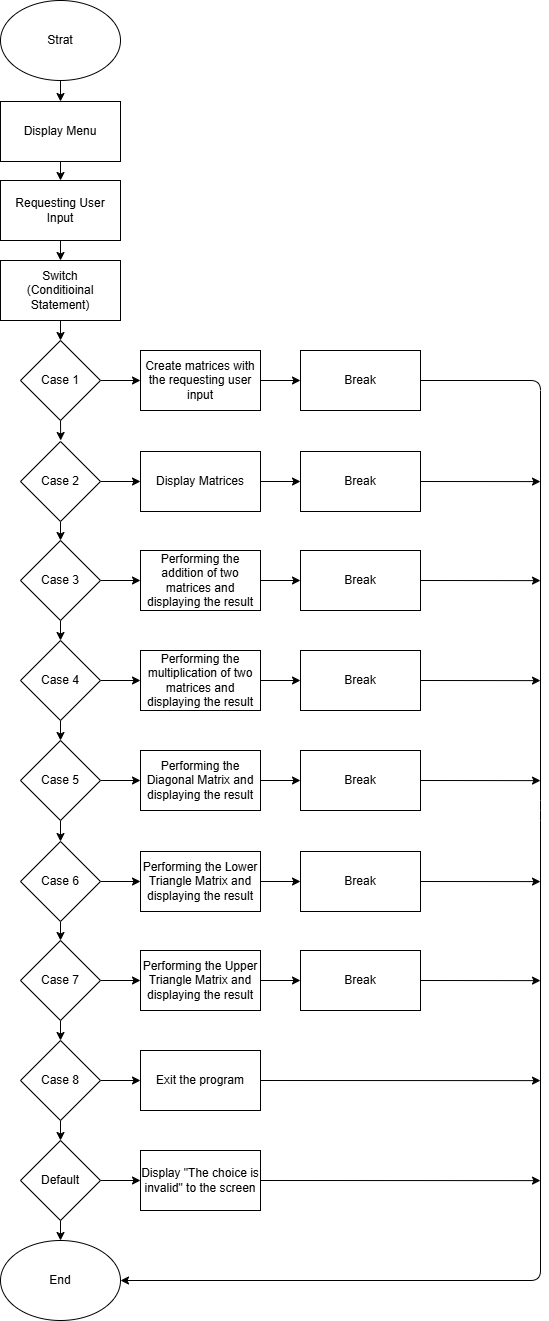

The diagram above was exported from draw.io. Its source (the exported page's mxGraphModel, read from the mxfile embedded in the PNG):
<mxGraphModel dx="1665" dy="1138" grid="1" gridSize="10" guides="1" tooltips="1" connect="1" arrows="1" fold="1" page="1" pageScale="1" pageWidth="850" pageHeight="1100" math="0" shadow="0">
  <root>
    <mxCell id="0" />
    <mxCell id="1" parent="0" />
    <mxCell id="2" value="Strat" style="ellipse;whiteSpace=wrap;html=1;" parent="1" vertex="1">
      <mxGeometry x="100" y="20" width="120" height="80" as="geometry" />
    </mxCell>
    <mxCell id="36" style="edgeStyle=none;html=1;exitX=0.5;exitY=1;exitDx=0;exitDy=0;" parent="1" source="3" target="4" edge="1">
      <mxGeometry relative="1" as="geometry" />
    </mxCell>
    <mxCell id="3" value="Display Menu" style="rounded=0;whiteSpace=wrap;html=1;" parent="1" vertex="1">
      <mxGeometry x="100" y="121" width="120" height="60" as="geometry" />
    </mxCell>
    <mxCell id="37" style="edgeStyle=none;html=1;exitX=0.5;exitY=1;exitDx=0;exitDy=0;" parent="1" source="4" target="5" edge="1">
      <mxGeometry relative="1" as="geometry" />
    </mxCell>
    <mxCell id="4" value="Requesting User Input" style="rounded=0;whiteSpace=wrap;html=1;" parent="1" vertex="1">
      <mxGeometry x="100" y="200" width="120" height="60" as="geometry" />
    </mxCell>
    <mxCell id="38" style="edgeStyle=none;html=1;exitX=0.5;exitY=1;exitDx=0;exitDy=0;" parent="1" source="5" target="6" edge="1">
      <mxGeometry relative="1" as="geometry" />
    </mxCell>
    <mxCell id="5" value="Switch&lt;div&gt;(Conditioinal Statement)&lt;/div&gt;" style="rounded=0;whiteSpace=wrap;html=1;" parent="1" vertex="1">
      <mxGeometry x="100" y="280" width="120" height="60" as="geometry" />
    </mxCell>
    <mxCell id="39" style="edgeStyle=none;html=1;exitX=0.5;exitY=1;exitDx=0;exitDy=0;" parent="1" source="6" edge="1">
      <mxGeometry relative="1" as="geometry">
        <mxPoint x="160.19512195121956" y="460.0000000000001" as="targetPoint" />
      </mxGeometry>
    </mxCell>
    <mxCell id="58" style="edgeStyle=none;html=1;exitX=1;exitY=0.5;exitDx=0;exitDy=0;entryX=0;entryY=0.5;entryDx=0;entryDy=0;" parent="1" source="6" target="26" edge="1">
      <mxGeometry relative="1" as="geometry" />
    </mxCell>
    <mxCell id="6" value="Case 1" style="rhombus;whiteSpace=wrap;html=1;" parent="1" vertex="1">
      <mxGeometry x="120" y="360" width="80" height="80" as="geometry" />
    </mxCell>
    <mxCell id="7" value="End" style="ellipse;whiteSpace=wrap;html=1;" parent="1" vertex="1">
      <mxGeometry x="100" y="1260" width="120" height="80" as="geometry" />
    </mxCell>
    <mxCell id="40" style="edgeStyle=none;html=1;entryX=0.5;entryY=0;entryDx=0;entryDy=0;" parent="1" source="8" target="9" edge="1">
      <mxGeometry relative="1" as="geometry" />
    </mxCell>
    <mxCell id="57" style="edgeStyle=none;html=1;exitX=1;exitY=0.5;exitDx=0;exitDy=0;entryX=0;entryY=0.5;entryDx=0;entryDy=0;" parent="1" source="8" target="27" edge="1">
      <mxGeometry relative="1" as="geometry" />
    </mxCell>
    <mxCell id="8" value="Case 2" style="rhombus;whiteSpace=wrap;html=1;" parent="1" vertex="1">
      <mxGeometry x="120" y="461" width="80" height="80" as="geometry" />
    </mxCell>
    <mxCell id="42" style="edgeStyle=none;html=1;exitX=0.5;exitY=1;exitDx=0;exitDy=0;entryX=0.5;entryY=0;entryDx=0;entryDy=0;" parent="1" source="9" target="10" edge="1">
      <mxGeometry relative="1" as="geometry" />
    </mxCell>
    <mxCell id="56" style="edgeStyle=none;html=1;exitX=1;exitY=0.5;exitDx=0;exitDy=0;entryX=0;entryY=0.5;entryDx=0;entryDy=0;" parent="1" source="9" target="34" edge="1">
      <mxGeometry relative="1" as="geometry" />
    </mxCell>
    <mxCell id="9" value="Case 3" style="rhombus;whiteSpace=wrap;html=1;" parent="1" vertex="1">
      <mxGeometry x="120" y="560" width="80" height="80" as="geometry" />
    </mxCell>
    <mxCell id="43" style="edgeStyle=none;html=1;exitX=0.5;exitY=1;exitDx=0;exitDy=0;entryX=0.5;entryY=0;entryDx=0;entryDy=0;" parent="1" source="10" target="11" edge="1">
      <mxGeometry relative="1" as="geometry" />
    </mxCell>
    <mxCell id="55" style="edgeStyle=none;html=1;exitX=1;exitY=0.5;exitDx=0;exitDy=0;entryX=0;entryY=0.5;entryDx=0;entryDy=0;" parent="1" source="10" target="28" edge="1">
      <mxGeometry relative="1" as="geometry" />
    </mxCell>
    <mxCell id="10" value="Case 4" style="rhombus;whiteSpace=wrap;html=1;" parent="1" vertex="1">
      <mxGeometry x="120" y="660" width="80" height="80" as="geometry" />
    </mxCell>
    <mxCell id="44" style="edgeStyle=none;html=1;exitX=0.5;exitY=1;exitDx=0;exitDy=0;entryX=0.5;entryY=0;entryDx=0;entryDy=0;" parent="1" source="11" target="12" edge="1">
      <mxGeometry relative="1" as="geometry" />
    </mxCell>
    <mxCell id="54" style="edgeStyle=none;html=1;exitX=1;exitY=0.5;exitDx=0;exitDy=0;entryX=0;entryY=0.5;entryDx=0;entryDy=0;" parent="1" source="11" target="30" edge="1">
      <mxGeometry relative="1" as="geometry" />
    </mxCell>
    <mxCell id="11" value="Case 5" style="rhombus;whiteSpace=wrap;html=1;" parent="1" vertex="1">
      <mxGeometry x="120" y="760" width="80" height="80" as="geometry" />
    </mxCell>
    <mxCell id="46" style="edgeStyle=none;html=1;exitX=0.5;exitY=1;exitDx=0;exitDy=0;entryX=0.5;entryY=0;entryDx=0;entryDy=0;" parent="1" source="12" target="14" edge="1">
      <mxGeometry relative="1" as="geometry" />
    </mxCell>
    <mxCell id="53" style="edgeStyle=none;html=1;exitX=1;exitY=0.5;exitDx=0;exitDy=0;entryX=0;entryY=0.5;entryDx=0;entryDy=0;" parent="1" source="12" target="31" edge="1">
      <mxGeometry relative="1" as="geometry" />
    </mxCell>
    <mxCell id="12" value="Case 6" style="rhombus;whiteSpace=wrap;html=1;" parent="1" vertex="1">
      <mxGeometry x="120" y="861" width="80" height="80" as="geometry" />
    </mxCell>
    <mxCell id="47" style="edgeStyle=none;html=1;exitX=0.5;exitY=1;exitDx=0;exitDy=0;entryX=0.5;entryY=0;entryDx=0;entryDy=0;" parent="1" source="14" target="15" edge="1">
      <mxGeometry relative="1" as="geometry" />
    </mxCell>
    <mxCell id="52" style="edgeStyle=none;html=1;exitX=1;exitY=0.5;exitDx=0;exitDy=0;entryX=0;entryY=0.5;entryDx=0;entryDy=0;" parent="1" source="14" target="29" edge="1">
      <mxGeometry relative="1" as="geometry" />
    </mxCell>
    <mxCell id="14" value="Case 7" style="rhombus;whiteSpace=wrap;html=1;" parent="1" vertex="1">
      <mxGeometry x="120" y="960" width="80" height="80" as="geometry" />
    </mxCell>
    <mxCell id="48" style="edgeStyle=none;html=1;exitX=0.5;exitY=1;exitDx=0;exitDy=0;entryX=0.5;entryY=0;entryDx=0;entryDy=0;" parent="1" source="15" target="16" edge="1">
      <mxGeometry relative="1" as="geometry" />
    </mxCell>
    <mxCell id="51" style="edgeStyle=none;html=1;exitX=1;exitY=0.5;exitDx=0;exitDy=0;entryX=0;entryY=0.5;entryDx=0;entryDy=0;" parent="1" source="15" target="24" edge="1">
      <mxGeometry relative="1" as="geometry" />
    </mxCell>
    <mxCell id="15" value="Case 8" style="rhombus;whiteSpace=wrap;html=1;" parent="1" vertex="1">
      <mxGeometry x="120" y="1060" width="80" height="80" as="geometry" />
    </mxCell>
    <mxCell id="49" style="edgeStyle=none;html=1;exitX=0.5;exitY=1;exitDx=0;exitDy=0;" parent="1" source="16" target="7" edge="1">
      <mxGeometry relative="1" as="geometry" />
    </mxCell>
    <mxCell id="50" style="edgeStyle=none;html=1;exitX=1;exitY=0.5;exitDx=0;exitDy=0;entryX=0;entryY=0.5;entryDx=0;entryDy=0;" parent="1" source="16" target="25" edge="1">
      <mxGeometry relative="1" as="geometry" />
    </mxCell>
    <mxCell id="16" value="Default" style="rhombus;whiteSpace=wrap;html=1;" parent="1" vertex="1">
      <mxGeometry x="120" y="1160" width="80" height="80" as="geometry" />
    </mxCell>
    <mxCell id="66" style="edgeStyle=none;html=1;exitX=1;exitY=0.5;exitDx=0;exitDy=0;entryX=1;entryY=0.5;entryDx=0;entryDy=0;" parent="1" source="17" target="7" edge="1">
      <mxGeometry relative="1" as="geometry">
        <Array as="points">
          <mxPoint x="640" y="400" />
          <mxPoint x="640" y="830" />
          <mxPoint x="640" y="1300" />
        </Array>
      </mxGeometry>
    </mxCell>
    <mxCell id="17" value="Break" style="rounded=0;whiteSpace=wrap;html=1;" parent="1" vertex="1">
      <mxGeometry x="400" y="370" width="120" height="60" as="geometry" />
    </mxCell>
    <mxCell id="75" style="edgeStyle=none;html=1;exitX=1;exitY=0.5;exitDx=0;exitDy=0;" parent="1" source="18" edge="1">
      <mxGeometry relative="1" as="geometry">
        <mxPoint x="640" y="1000.1219512195123" as="targetPoint" />
      </mxGeometry>
    </mxCell>
    <mxCell id="18" value="Break" style="rounded=0;whiteSpace=wrap;html=1;" parent="1" vertex="1">
      <mxGeometry x="400" y="970" width="120" height="60" as="geometry" />
    </mxCell>
    <mxCell id="74" style="edgeStyle=none;html=1;exitX=1;exitY=0.5;exitDx=0;exitDy=0;" parent="1" source="19" edge="1">
      <mxGeometry relative="1" as="geometry">
        <mxPoint x="640" y="901.0975609756099" as="targetPoint" />
      </mxGeometry>
    </mxCell>
    <mxCell id="19" value="Break" style="rounded=0;whiteSpace=wrap;html=1;" parent="1" vertex="1">
      <mxGeometry x="400" y="871" width="120" height="60" as="geometry" />
    </mxCell>
    <mxCell id="70" style="edgeStyle=none;html=1;exitX=1;exitY=0.5;exitDx=0;exitDy=0;" parent="1" source="20" edge="1">
      <mxGeometry relative="1" as="geometry">
        <mxPoint x="640" y="501.0975609756099" as="targetPoint" />
      </mxGeometry>
    </mxCell>
    <mxCell id="20" value="Break" style="rounded=0;whiteSpace=wrap;html=1;" parent="1" vertex="1">
      <mxGeometry x="400" y="471" width="120" height="60" as="geometry" />
    </mxCell>
    <mxCell id="73" style="edgeStyle=none;html=1;exitX=1;exitY=0.5;exitDx=0;exitDy=0;" parent="1" source="21" edge="1">
      <mxGeometry relative="1" as="geometry">
        <mxPoint x="640" y="800.1219512195123" as="targetPoint" />
      </mxGeometry>
    </mxCell>
    <mxCell id="21" value="Break" style="rounded=0;whiteSpace=wrap;html=1;" parent="1" vertex="1">
      <mxGeometry x="400" y="770" width="120" height="60" as="geometry" />
    </mxCell>
    <mxCell id="72" style="edgeStyle=none;html=1;exitX=1;exitY=0.5;exitDx=0;exitDy=0;" parent="1" source="22" edge="1">
      <mxGeometry relative="1" as="geometry">
        <mxPoint x="640" y="700.1219512195123" as="targetPoint" />
      </mxGeometry>
    </mxCell>
    <mxCell id="22" value="Break" style="rounded=0;whiteSpace=wrap;html=1;" parent="1" vertex="1">
      <mxGeometry x="400" y="670" width="120" height="60" as="geometry" />
    </mxCell>
    <mxCell id="71" style="edgeStyle=none;html=1;exitX=1;exitY=0.5;exitDx=0;exitDy=0;" parent="1" source="23" edge="1">
      <mxGeometry relative="1" as="geometry">
        <mxPoint x="640" y="600.1219512195123" as="targetPoint" />
      </mxGeometry>
    </mxCell>
    <mxCell id="23" value="Break" style="rounded=0;whiteSpace=wrap;html=1;" parent="1" vertex="1">
      <mxGeometry x="400" y="570" width="120" height="60" as="geometry" />
    </mxCell>
    <mxCell id="76" style="edgeStyle=none;html=1;exitX=1;exitY=0.5;exitDx=0;exitDy=0;" parent="1" source="24" edge="1">
      <mxGeometry relative="1" as="geometry">
        <mxPoint x="640" y="1100.1219512195123" as="targetPoint" />
      </mxGeometry>
    </mxCell>
    <mxCell id="24" value="Exit the program" style="rounded=0;whiteSpace=wrap;html=1;" parent="1" vertex="1">
      <mxGeometry x="240" y="1070" width="120" height="60" as="geometry" />
    </mxCell>
    <mxCell id="77" style="edgeStyle=none;html=1;exitX=1;exitY=0.5;exitDx=0;exitDy=0;" parent="1" source="25" edge="1">
      <mxGeometry relative="1" as="geometry">
        <mxPoint x="640" y="1200.1219512195123" as="targetPoint" />
      </mxGeometry>
    </mxCell>
    <mxCell id="25" value="Display &quot;The choice is invalid&quot; to the screen" style="rounded=0;whiteSpace=wrap;html=1;" parent="1" vertex="1">
      <mxGeometry x="240" y="1170" width="120" height="60" as="geometry" />
    </mxCell>
    <mxCell id="59" style="edgeStyle=none;html=1;exitX=1;exitY=0.5;exitDx=0;exitDy=0;entryX=0;entryY=0.5;entryDx=0;entryDy=0;" parent="1" source="26" target="17" edge="1">
      <mxGeometry relative="1" as="geometry" />
    </mxCell>
    <mxCell id="26" value="Create matrices with the requesting user input" style="rounded=0;whiteSpace=wrap;html=1;" parent="1" vertex="1">
      <mxGeometry x="240" y="370" width="120" height="60" as="geometry" />
    </mxCell>
    <mxCell id="60" style="edgeStyle=none;html=1;exitX=1;exitY=0.5;exitDx=0;exitDy=0;" parent="1" source="27" target="20" edge="1">
      <mxGeometry relative="1" as="geometry" />
    </mxCell>
    <mxCell id="27" value="Display Matrices" style="rounded=0;whiteSpace=wrap;html=1;" parent="1" vertex="1">
      <mxGeometry x="240" y="471" width="120" height="60" as="geometry" />
    </mxCell>
    <mxCell id="62" style="edgeStyle=none;html=1;exitX=1;exitY=0.5;exitDx=0;exitDy=0;" parent="1" source="28" target="22" edge="1">
      <mxGeometry relative="1" as="geometry" />
    </mxCell>
    <mxCell id="28" value="Performing the multiplication of two matrices and displaying the result" style="rounded=0;whiteSpace=wrap;html=1;" parent="1" vertex="1">
      <mxGeometry x="240" y="670" width="120" height="60" as="geometry" />
    </mxCell>
    <mxCell id="65" style="edgeStyle=none;html=1;exitX=1;exitY=0.5;exitDx=0;exitDy=0;entryX=0;entryY=0.5;entryDx=0;entryDy=0;" parent="1" source="29" target="18" edge="1">
      <mxGeometry relative="1" as="geometry" />
    </mxCell>
    <mxCell id="29" value="Performing the Upper Triangle Matrix and displaying the result" style="rounded=0;whiteSpace=wrap;html=1;" parent="1" vertex="1">
      <mxGeometry x="240" y="970" width="120" height="60" as="geometry" />
    </mxCell>
    <mxCell id="63" style="edgeStyle=none;html=1;exitX=1;exitY=0.5;exitDx=0;exitDy=0;entryX=0;entryY=0.5;entryDx=0;entryDy=0;" parent="1" source="30" target="21" edge="1">
      <mxGeometry relative="1" as="geometry" />
    </mxCell>
    <mxCell id="30" value="Performing the Diagonal Matrix and displaying the result" style="rounded=0;whiteSpace=wrap;html=1;" parent="1" vertex="1">
      <mxGeometry x="240" y="770" width="120" height="60" as="geometry" />
    </mxCell>
    <mxCell id="64" style="edgeStyle=none;html=1;exitX=1;exitY=0.5;exitDx=0;exitDy=0;entryX=0;entryY=0.5;entryDx=0;entryDy=0;" parent="1" source="31" target="19" edge="1">
      <mxGeometry relative="1" as="geometry" />
    </mxCell>
    <mxCell id="31" value="Performing the Lower Triangle Matrix and displaying the result" style="rounded=0;whiteSpace=wrap;html=1;" parent="1" vertex="1">
      <mxGeometry x="240" y="871" width="120" height="60" as="geometry" />
    </mxCell>
    <mxCell id="61" style="edgeStyle=none;html=1;exitX=1;exitY=0.5;exitDx=0;exitDy=0;entryX=0;entryY=0.5;entryDx=0;entryDy=0;" parent="1" source="34" target="23" edge="1">
      <mxGeometry relative="1" as="geometry" />
    </mxCell>
    <mxCell id="34" value="Performing the addition of two matrices and displaying the result" style="rounded=0;whiteSpace=wrap;html=1;" parent="1" vertex="1">
      <mxGeometry x="240" y="570" width="120" height="60" as="geometry" />
    </mxCell>
    <mxCell id="35" value="" style="endArrow=classic;html=1;exitX=0.5;exitY=1;exitDx=0;exitDy=0;entryX=0.5;entryY=0;entryDx=0;entryDy=0;" parent="1" source="2" target="3" edge="1">
      <mxGeometry width="50" height="50" relative="1" as="geometry">
        <mxPoint x="270" y="170" as="sourcePoint" />
        <mxPoint x="320" y="120" as="targetPoint" />
      </mxGeometry>
    </mxCell>
  </root>
</mxGraphModel>